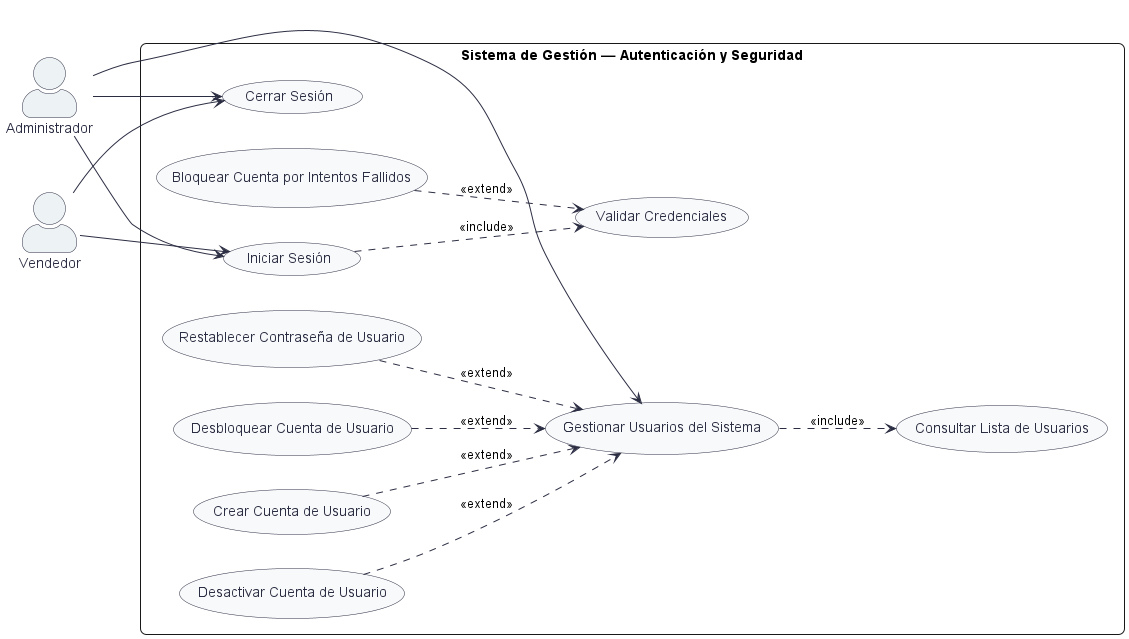

The diagram above was rendered by PlantUML. Its source (embedded in the PNG):
@startuml cu_modulo_1_autenticacion
skinparam actorStyle awesome
skinparam packageStyle rectangle
skinparam roundcorner 12
skinparam shadowing false
skinparam monochrome false
left to right direction

skinparam usecase {
    BackgroundColor #F8F9FA
    BorderColor #2B2D42
    ArrowColor #2B2D42
    FontColor #2B2D42
}

skinparam actor {
    BackgroundColor #EDF2F4
    BorderColor #2B2D42
    FontColor #2B2D42
}

actor "Administrador" as Admin
actor "Vendedor" as Vendedor

rectangle "Sistema de Gestión — Autenticación y Seguridad" {
    usecase "Iniciar Sesión" as UC_Login
    usecase "Validar Credenciales" as UC_ValidarCred
    usecase "Bloquear Cuenta por Intentos Fallidos" as UC_BloquearCuenta
    usecase "Cerrar Sesión" as UC_Logout
    usecase "Gestionar Usuarios del Sistema" as UC_GestionUsuarios
    usecase "Crear Cuenta de Usuario" as UC_CrearUsuario
    usecase "Desactivar Cuenta de Usuario" as UC_DesactivarUsuario
    usecase "Restablecer Contraseña de Usuario" as UC_RestablecerPass
    usecase "Desbloquear Cuenta de Usuario" as UC_DesbloquearCuenta
    usecase "Consultar Lista de Usuarios" as UC_ListarUsuarios
}

Vendedor --> UC_Login
Vendedor --> UC_Logout

Admin --> UC_Login
Admin --> UC_Logout
Admin --> UC_GestionUsuarios

' Inclusiones
UC_Login ..> UC_ValidarCred : <<include>>
UC_GestionUsuarios ..> UC_ListarUsuarios : <<include>>

' Extensiones
UC_BloquearCuenta ..> UC_ValidarCred : <<extend>>
UC_CrearUsuario ..> UC_GestionUsuarios : <<extend>>
UC_DesactivarUsuario ..> UC_GestionUsuarios : <<extend>>
UC_RestablecerPass ..> UC_GestionUsuarios : <<extend>>
UC_DesbloquearCuenta ..> UC_GestionUsuarios : <<extend>>

@enduml